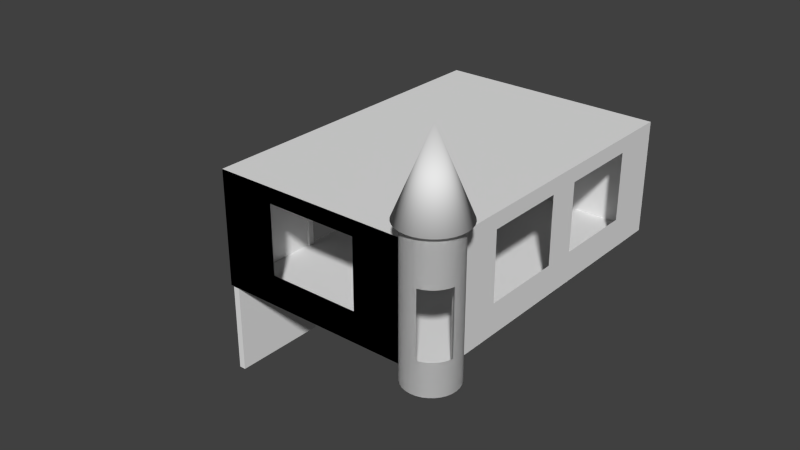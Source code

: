 # Source: bedroom_s_e2.blend  (saved by Blender 2.66.0; exported with 4.5.12 LTS)
import bpy
from mathutils import Matrix  # noqa: F401  (used for matrix-valued properties, if any)

bpy.ops.wm.read_factory_settings(use_empty=True)
scene = bpy.context.scene
scene.name = 'Scene'

# ---- collections
col_collection_1 = bpy.data.collections.new('Collection 1'); scene.collection.children.link(col_collection_1)
col_collection_2 = bpy.data.collections.new('Collection 2'); scene.collection.children.link(col_collection_2)
col_collection_3 = bpy.data.collections.new('Collection 3'); scene.collection.children.link(col_collection_3)
col_collection_7 = bpy.data.collections.new('Collection 7'); scene.collection.children.link(col_collection_7)
col_collection_12 = bpy.data.collections.new('Collection 12'); scene.collection.children.link(col_collection_12)

# ---- materials (node trees are filled in below, after node groups)
mat_floor = bpy.data.materials.new('floor')
mat_floor.alpha_threshold = 0.0
mat_floor.use_transparent_shadow = False
mat_floor.roughness = 0.5
mat_floor.line_color = (0.0, 0.0, 0.0, 1.0)
mat_ceiling = bpy.data.materials.new('ceiling')
mat_ceiling.alpha_threshold = 0.0
mat_ceiling.use_transparent_shadow = False
mat_ceiling.roughness = 0.5
mat_ceiling.line_color = (0.0, 0.0, 0.0, 1.0)

# ---- material node trees

# ---- world
world_world = bpy.data.worlds.new('World'); scene.world = world_world
world_world.color = (0.05088, 0.05088, 0.05088)
world_world.use_sun_shadow = False
world_world.sun_shadow_jitter_overblur = 0.0
world_world.cycles.sampling_method = 'MANUAL'
world_world.cycles.sample_map_resolution = 256

# ---- meshes
me_plane_019 = bpy.data.meshes.new('Plane.019')
me_plane_019.from_pydata([(1.0, -0.8446, 0.0), (1.0, 1.0, 0.0), (1.0, -0.8446, 15.0), (1.0, 1.0, 15.0), (1.0, -0.8446, 4.0), (1.0, -0.8446, 13.0), (1.0, 1.0, 13.0), (1.0, 1.0, 4.0), (1.0, -0.5, 0.0), (1.0, 1.49e-08, 0.0), (1.0, 0.2, 0.0), (1.0, 0.7, 0.0), (1.0, -0.5, 15.0), (1.0, 1.49e-08, 15.0), (1.0, 0.2, 15.0), (1.0, 0.7, 15.0), (1.0, 0.7, 4.0), (1.0, 0.2, 4.0), (1.0, 1.49e-08, 4.0), (1.0, -0.5, 4.0), (1.0, 0.7, 13.0), (1.0, 0.2, 13.0), (1.0, 1.49e-08, 13.0), (1.0, -0.5, 13.0)], [], [(20, 15, 3, 6), (11, 16, 7, 1), (16, 20, 6, 7), (5, 2, 12, 23), (23, 12, 13, 22), (22, 13, 14, 21), (21, 14, 15, 20), (0, 4, 19, 8), (8, 19, 18, 9), (9, 18, 17, 10), (10, 17, 16, 11), (4, 5, 23, 19), (18, 22, 21, 17)])
me_plane_019.use_remesh_preserve_volume = False
me_plane_019.use_remesh_preserve_attributes = False
me_plane_019.use_mirror_vertex_groups = False
me_plane_019.update()
me_cube_039 = bpy.data.meshes.new('Cube.039')
me_cube_039.from_pydata([(-1.0, 1.0, 0.0), (1.0, 1.0, 0.0), (-1.0, 1.0, 2.0), (1.0, 1.0, 2.0)], [], [(2, 0, 1, 3)])
me_cube_039.use_remesh_preserve_volume = False
me_cube_039.use_remesh_preserve_attributes = False
me_cube_039.use_mirror_vertex_groups = False
me_cube_039.update()
me_cube_038 = bpy.data.meshes.new('Cube.038')
me_cube_038.from_pydata([(-1.0, -1.0, 0.0), (-1.0, 1.0, 0.0), (1.0, 1.0, 0.0), (0.7834, -1.0, 0.0), (1.0, -0.8488, 0.0)], [], [(0, 3, 4, 2, 1)])
_uv = me_cube_038.uv_layers.new(name='UVMap')
_uv.uv.foreach_set('vector', [0.9986, 0.9528, 0.9999, 0.1046, 0.8808, 9.76e-05, 9.76e-05, 9.771e-05, 9.771e-05, 0.9528])
me_cube_038.materials.append(mat_floor)
me_cube_038.use_remesh_preserve_volume = False
me_cube_038.use_remesh_preserve_attributes = False
me_cube_038.use_mirror_vertex_groups = False
me_cube_038.update()
me_cube_033 = bpy.data.meshes.new('Cube.033')
me_cube_033.from_pydata([(-1.0, -1.0, 0.0), (-1.0, 1.0, 0.0), (-1.0, -1.0, 2.0), (-1.0, 1.0, 2.0), (-1.0, 1.0, 1.539), (-1.0, -1.0, 1.539), (-1.0, -0.3909, 0.0), (-1.0, -0.07776, 0.0), (-1.0, -0.07776, 2.0), (-1.0, -0.3909, 2.0), (-1.0, -0.3909, 1.539), (-1.0, -0.07776, 1.539)], [], [(11, 7, 1, 4), (8, 11, 4, 3), (5, 0, 6, 10), (2, 5, 10, 9), (9, 10, 11, 8)])
me_cube_033.use_remesh_preserve_volume = False
me_cube_033.use_remesh_preserve_attributes = False
me_cube_033.use_mirror_vertex_groups = False
me_cube_033.update()
me_plane_000 = bpy.data.meshes.new('Plane.000')
me_plane_000.from_pydata([(0.7943, -1.0, -1.494e-07), (-1.0, -1.0, 0.0), (0.7943, -1.0, 15.0), (-1.0, -1.0, 15.0), (-1.0, -1.0, 4.0), (-1.0, -1.0, 13.0), (0.7943, -1.0, 4.0), (0.7943, -1.0, 13.0), (0.3, -1.0, 0.0), (-0.5, -1.0, 0.0), (0.3, -1.0, 15.0), (-0.5, -1.0, 15.0), (0.3, -1.0, 4.0), (-0.5, -1.0, 4.0), (0.3, -1.0, 13.0), (-0.5, -1.0, 13.0)], [], [(14, 7, 2, 10), (8, 0, 6, 12), (12, 6, 7, 14), (5, 15, 11, 3), (15, 14, 10, 11), (1, 9, 13, 4), (9, 8, 12, 13), (4, 13, 15, 5)])
me_plane_000.use_remesh_preserve_volume = False
me_plane_000.use_remesh_preserve_attributes = False
me_plane_000.use_mirror_vertex_groups = False
me_plane_000.update()
me_plane_018 = bpy.data.meshes.new('Plane.018')
me_plane_018.from_pydata([(0.7943, -1.0, -1.494e-07), (-1.0, -1.0, 0.0), (0.7943, -1.0, 15.0), (-1.0, -1.0, 15.0), (-1.0, -1.0, 4.0), (-1.0, -1.0, 13.0), (0.7943, -1.0, 4.0), (0.7943, -1.0, 13.0), (0.3, -1.0, 0.0), (-0.5, -1.0, 0.0), (0.3, -1.0, 15.0), (-0.5, -1.0, 15.0), (0.3, -1.0, 4.0), (-0.5, -1.0, 4.0), (0.3, -1.0, 13.0), (-0.5, -1.0, 13.0)], [], [(14, 10, 2, 7), (8, 12, 6, 0), (12, 14, 7, 6), (5, 3, 11, 15), (15, 11, 10, 14), (1, 4, 13, 9), (9, 13, 12, 8), (4, 5, 15, 13)])
me_plane_018.use_remesh_preserve_volume = False
me_plane_018.use_remesh_preserve_attributes = False
me_plane_018.use_mirror_vertex_groups = False
me_plane_018.update()
me_circle_001 = bpy.data.meshes.new('Circle.001')
me_circle_001.from_pydata([(0.0, 1.0, 0.0), (-0.1951, 0.9808, 0.0), (-0.3827, 0.9239, 0.0), (-0.5556, 0.8315, 0.0), (-0.7071, 0.7071, 0.0), (-0.8315, 0.5556, 0.0), (-0.9239, 0.3827, 0.0), (-0.9808, 0.1951, 0.0), (-1.0, 7.55e-08, 0.0), (-0.9808, -0.1951, 0.0), (-0.9239, -0.3827, 0.0), (-0.8315, -0.5556, 0.0), (-0.7071, -0.7071, 0.0), (-0.5556, -0.8315, 0.0), (-0.3827, -0.9239, 0.0), (-0.1951, -0.9808, 0.0), (3.258e-07, -1.0, 0.0), (0.1951, -0.9808, 0.0), (0.3827, -0.9239, 0.0), (0.5556, -0.8315, 0.0), (0.7071, -0.7071, 0.0), (0.8315, -0.5556, 0.0), (0.9239, -0.3827, 0.0), (0.9808, -0.1951, 0.0), (1.0, 9.656e-07, 0.0), (-0.9239, 0.3827, 15.0), (-0.8315, 0.5556, 15.0), (-0.7071, 0.7071, 15.0), (-0.5556, 0.8315, 15.0), (-0.3827, 0.9239, 15.0), (-0.1951, 0.9808, 15.0), (0.0, 1.0, 15.0), (-0.9808, 0.1951, 15.0), (-1.0, 7.55e-08, 15.0), (-0.9808, -0.1951, 15.0), (-0.9239, -0.3827, 15.0), (-0.8315, -0.5556, 15.0), (-0.7071, -0.7071, 15.0), (-0.5556, -0.8315, 15.0), (-0.3827, -0.9239, 15.0), (-0.1951, -0.9808, 15.0), (3.258e-07, -1.0, 15.0), (0.1951, -0.9808, 15.0), (0.3827, -0.9239, 15.0), (0.5556, -0.8315, 15.0), (0.7071, -0.7071, 15.0), (0.8315, -0.5556, 15.0), (0.9239, -0.3827, 15.0), (0.9808, -0.1951, 15.0), (1.0, 9.656e-07, 15.0), (-0.8315, 0.5556, 4.228), (-0.8315, 0.5556, 12.46), (-0.7071, 0.7071, 12.46), (-0.7071, 0.7071, 4.228), (0.8315, -0.5556, 4.228), (0.8315, -0.5556, 12.46), (0.7071, -0.7071, 12.46), (0.7071, -0.7071, 4.228), (3.258e-07, -1.0, 4.228), (3.258e-07, -1.0, 12.46), (-0.1951, -0.9808, 12.46), (-0.1951, -0.9808, 4.228), (-0.8315, -0.5556, 4.228), (-0.8315, -0.5556, 12.46), (-0.9239, -0.3827, 12.46), (-0.9239, -0.3827, 4.228), (-0.9239, 0.3827, 4.228), (-0.9239, 0.3827, 12.46), (-0.1951, 0.9808, 4.228), (-0.1951, 0.9808, 12.46), (0.0, 1.0, 12.46), (0.0, 1.0, 4.228), (0.9239, -0.3827, 4.228), (0.9239, -0.3827, 12.46), (0.1951, -0.9808, 4.228), (0.1951, -0.9808, 12.46), (-0.7071, -0.7071, 4.228), (-0.7071, -0.7071, 12.46), (-0.9808, 0.1951, 4.228), (-0.9808, 0.1951, 12.46), (-0.3827, 0.9239, 4.228), (-0.3827, 0.9239, 12.46), (0.9808, -0.1951, 4.228), (0.9808, -0.1951, 12.46), (0.3827, -0.9239, 4.228), (0.3827, -0.9239, 12.46), (-0.5556, -0.8315, 4.228), (-0.5556, -0.8315, 12.46), (-1.0, 7.55e-08, 4.228), (-1.0, 7.55e-08, 12.46), (-0.5556, 0.8315, 4.228), (-0.5556, 0.8315, 12.46), (1.0, 9.656e-07, 4.228), (1.0, 9.656e-07, 12.46), (0.5556, -0.8315, 4.228), (0.5556, -0.8315, 12.46), (-0.3827, -0.9239, 4.228), (-0.3827, -0.9239, 12.46), (-0.9808, -0.1951, 4.228), (-0.9808, -0.1951, 12.46)], [], [(52, 27, 26, 51), (56, 45, 46, 55), (60, 40, 41, 59), (64, 35, 36, 63), (51, 26, 25, 67), (70, 31, 30, 69), (55, 46, 47, 73), (59, 41, 42, 75), (63, 36, 37, 77), (67, 25, 32, 79), (69, 30, 29, 81), (73, 47, 48, 83), (75, 42, 43, 85), (77, 37, 38, 87), (79, 32, 33, 89), (81, 29, 28, 91), (83, 48, 49, 93), (85, 43, 44, 95), (87, 38, 39, 97), (89, 33, 34, 99), (91, 28, 27, 52), (95, 44, 45, 56), (97, 39, 40, 60), (99, 34, 35, 64), (4, 53, 50, 5), (53, 52, 51, 50), (20, 57, 54, 21), (57, 56, 55, 54), (15, 61, 58, 16), (61, 60, 59, 58), (10, 65, 62, 11), (5, 50, 66, 6), (50, 51, 67, 66), (0, 71, 68, 1), (71, 70, 69, 68), (21, 54, 72, 22), (54, 55, 73, 72), (16, 58, 74, 17), (58, 59, 75, 74), (11, 62, 76, 12), (6, 66, 78, 7), (66, 67, 79, 78), (1, 68, 80, 2), (68, 69, 81, 80), (22, 72, 82, 23), (72, 73, 83, 82), (17, 74, 84, 18), (74, 75, 85, 84), (12, 76, 86, 13), (7, 78, 88, 8), (78, 79, 89, 88), (2, 80, 90, 3), (80, 81, 91, 90), (23, 82, 92, 24), (82, 83, 93, 92), (18, 84, 94, 19), (84, 85, 95, 94), (13, 86, 96, 14), (8, 88, 98, 9), (88, 89, 99, 98), (3, 90, 53, 4), (90, 91, 52, 53), (19, 94, 57, 20), (94, 95, 56, 57), (14, 96, 61, 15), (9, 98, 65, 10)])
me_circle_001.polygons.foreach_set('use_smooth', [True] * 66)
me_circle_001.use_remesh_preserve_volume = False
me_circle_001.use_remesh_preserve_attributes = False
me_circle_001.use_mirror_vertex_groups = False
me_circle_001.update()
me_circle_000 = bpy.data.meshes.new('Circle.000')
me_circle_000.from_pydata([(0.0, 1.0, 0.0), (-0.1951, 0.9808, 0.0), (-0.3827, 0.9239, 0.0), (-0.5556, 0.8315, 0.0), (-0.7071, 0.7071, 0.0), (-0.8315, 0.5556, 0.0), (-0.9239, 0.3827, 0.0), (-0.9808, 0.1951, 0.0), (-1.0, 7.55e-08, 0.0), (-0.9808, -0.1951, 0.0), (-0.9239, -0.3827, 0.0), (-0.8315, -0.5556, 0.0), (-0.7071, -0.7071, 0.0), (-0.5556, -0.8315, 0.0), (-0.3827, -0.9239, 0.0), (-0.1951, -0.9808, 0.0), (3.258e-07, -1.0, 0.0), (0.1951, -0.9808, 0.0), (0.3827, -0.9239, 0.0), (0.5556, -0.8315, 0.0), (0.7071, -0.7071, 0.0), (0.8315, -0.5556, 0.0), (0.9239, -0.3827, 0.0), (0.9808, -0.1951, 0.0), (1.0, 9.656e-07, 0.0), (-0.9239, 0.3827, 15.0), (-0.8315, 0.5556, 15.0), (-0.7071, 0.7071, 15.0), (-0.5556, 0.8315, 15.0), (-0.3827, 0.9239, 15.0), (-0.1951, 0.9808, 15.0), (0.0, 1.0, 15.0), (-0.9808, 0.1951, 15.0), (-1.0, 7.55e-08, 15.0), (-0.9808, -0.1951, 15.0), (-0.9239, -0.3827, 15.0), (-0.8315, -0.5556, 15.0), (-0.7071, -0.7071, 15.0), (-0.5556, -0.8315, 15.0), (-0.3827, -0.9239, 15.0), (-0.1951, -0.9808, 15.0), (3.258e-07, -1.0, 15.0), (0.1951, -0.9808, 15.0), (0.3827, -0.9239, 15.0), (0.5556, -0.8315, 15.0), (0.7071, -0.7071, 15.0), (0.8315, -0.5556, 15.0), (0.9239, -0.3827, 15.0), (0.9808, -0.1951, 15.0), (1.0, 9.656e-07, 15.0)], [], [(4, 27, 26, 5), (20, 45, 46, 21), (15, 40, 41, 16), (10, 35, 36, 11), (5, 26, 25, 6), (0, 31, 30, 1), (21, 46, 47, 22), (16, 41, 42, 17), (11, 36, 37, 12), (6, 25, 32, 7), (1, 30, 29, 2), (22, 47, 48, 23), (17, 42, 43, 18), (12, 37, 38, 13), (7, 32, 33, 8), (2, 29, 28, 3), (23, 48, 49, 24), (18, 43, 44, 19), (13, 38, 39, 14), (8, 33, 34, 9), (3, 28, 27, 4), (19, 44, 45, 20), (14, 39, 40, 15), (9, 34, 35, 10), (49, 24, 0, 31)])
me_circle_000.polygons.foreach_set('use_smooth', [True] * 25)
me_circle_000.use_remesh_preserve_volume = False
me_circle_000.use_remesh_preserve_attributes = False
me_circle_000.use_mirror_vertex_groups = False
me_circle_000.update()
me_cube_000 = bpy.data.meshes.new('Cube.000')
me_cube_000.from_pydata([(-1.0, -1.0, -1.0), (-1.0, 1.0, -1.0), (1.0, 1.0, -1.0), (1.0, -1.0, -1.0), (-1.0, -1.0, 1.0), (-1.0, 1.0, 1.0), (1.0, 1.0, 1.0), (1.0, -1.0, 1.0)], [], [(4, 5, 1, 0), (5, 6, 2, 1), (6, 7, 3, 2), (7, 4, 0, 3), (0, 1, 2, 3), (7, 6, 5, 4)])
me_cube_000.use_remesh_preserve_volume = False
me_cube_000.use_remesh_preserve_attributes = False
me_cube_000.use_mirror_vertex_groups = False
me_cube_000.update()
me_cube_001 = bpy.data.meshes.new('Cube.001')
me_cube_001.from_pydata([(1.0, 0.8, 1.0), (-1.0, 1.0, -1.0), (1.0, 1.0, -1.0), (-1.0, 0.8, -1.0), (1.0, 0.8, -1.0), (-1.0, 1.0, 1.0), (1.0, 1.0, 1.0), (-1.0, 0.8, 1.0), (-1.0, 0.0, 1.0), (1.0, 0.0, 1.0), (1.0, 0.0, 0.9), (-1.0, 0.0, 0.9), (-1.0, 0.8, 0.9), (1.0, 1.0, 0.9), (1.0, 0.8, 0.9), (-1.0, 1.0, 0.9)], [], [(12, 15, 1, 3), (15, 13, 2, 1), (8, 7, 12, 11), (13, 14, 4, 2), (3, 1, 2, 4), (0, 6, 5, 7), (9, 0, 7, 8), (12, 3, 4, 14), (0, 9, 10, 14), (6, 0, 14, 13), (5, 6, 13, 15), (7, 5, 15, 12), (14, 10, 11, 12)])
me_cube_001.use_remesh_preserve_volume = False
me_cube_001.use_remesh_preserve_attributes = False
me_cube_001.use_mirror_vertex_groups = False
me_cube_001.update()
me_circle_013 = bpy.data.meshes.new('Circle.013')
me_circle_013.from_pydata([(0.0, 1.0, 0.0), (-0.1951, 0.9808, 0.0), (-0.3827, 0.9239, 0.0), (-0.5556, 0.8315, 0.0), (-0.7071, 0.7071, 0.0), (-0.8315, 0.5556, 0.0), (-0.9239, 0.3827, 0.0), (-0.9808, 0.1951, 0.0), (-1.0, 7.55e-08, 0.0), (-0.9808, -0.1951, 0.0), (-0.9239, -0.3827, 0.0), (-0.8315, -0.5556, 0.0), (-0.7071, -0.7071, 0.0), (-0.5556, -0.8315, 0.0), (-0.3827, -0.9239, 0.0), (-0.1951, -0.9808, 0.0), (3.258e-07, -1.0, 0.0), (0.1951, -0.9808, 0.0), (0.3827, -0.9239, 0.0), (0.5556, -0.8315, 0.0), (0.7071, -0.7071, 0.0), (0.8315, -0.5556, 0.0), (0.9239, -0.3827, 0.0), (0.9808, -0.1951, 0.0), (1.0, 9.656e-07, 0.0)], [], [(2, 3, 4, 5, 6, 7, 8, 9, 10, 11, 12, 13, 14, 15, 16, 17, 18, 19, 20, 21, 22, 23, 24, 0, 1)])
me_circle_013.polygons.foreach_set('use_smooth', [True] * 1)
_uv = me_circle_013.uv_layers.new(name='UVMap')
_uv.uv.foreach_set('vector', [0.8806, 0.04689, 0.886, 0.03672, 0.8933, 0.0278, 0.9022, 0.02048, 0.9124, 0.01504, 0.9235, 0.01169, 0.9349, 0.01056, 0.9464, 0.01169, 0.9575, 0.01504, 0.9676, 0.02048, 0.9766, 0.0278, 0.9839, 0.03672, 0.9893, 0.04689, 0.9927, 0.05793, 0.9938, 0.06942, 0.9927, 0.0809, 0.9893, 0.09194, 0.9839, 0.1021, 0.9766, 0.111, 0.9676, 0.1184, 0.9575, 0.1238, 0.9464, 0.1271, 0.9349, 0.1283, 0.8761, 0.06942, 0.8772, 0.05793])
me_circle_013.materials.append(mat_floor)
me_circle_013.use_remesh_preserve_volume = False
me_circle_013.use_remesh_preserve_attributes = False
me_circle_013.use_mirror_vertex_groups = False
me_circle_013.update()
me_circle_009 = bpy.data.meshes.new('Circle.009')
me_circle_009.from_pydata([(0.0, 1.0, 0.0), (-0.1951, 0.9808, 0.0), (-0.3827, 0.9239, 0.0), (-0.5556, 0.8315, 0.0), (-0.7071, 0.7071, 0.0), (-0.8315, 0.5556, 0.0), (-0.9239, 0.3827, 0.0), (-0.9808, 0.1951, 0.0), (-1.0, 7.55e-08, 0.0), (-0.9808, -0.1951, 0.0), (-0.9239, -0.3827, 0.0), (-0.8315, -0.5556, 0.0), (-0.7071, -0.7071, 0.0), (-0.5556, -0.8315, 0.0), (-0.3827, -0.9239, 0.0), (-0.1951, -0.9808, 0.0), (3.258e-07, -1.0, 0.0), (0.1951, -0.9808, 0.0), (0.3827, -0.9239, 0.0), (0.5556, -0.8315, 0.0), (0.7071, -0.7071, 0.0), (0.8315, -0.5556, 0.0), (0.9239, -0.3827, 0.0), (0.9808, -0.1951, 0.0), (1.0, 9.656e-07, 0.0), (-0.9239, 0.3827, 15.0), (-0.8315, 0.5556, 15.0), (-0.7071, 0.7071, 15.0), (-0.5556, 0.8315, 15.0), (-0.3827, 0.9239, 15.0), (-0.1951, 0.9808, 15.0), (0.0, 1.0, 15.0), (-0.9808, 0.1951, 15.0), (-1.0, 7.55e-08, 15.0), (-0.9808, -0.1951, 15.0), (-0.9239, -0.3827, 15.0), (-0.8315, -0.5556, 15.0), (-0.7071, -0.7071, 15.0), (-0.5556, -0.8315, 15.0), (-0.3827, -0.9239, 15.0), (-0.1951, -0.9808, 15.0), (3.258e-07, -1.0, 15.0), (0.1951, -0.9808, 15.0), (0.3827, -0.9239, 15.0), (0.5556, -0.8315, 15.0), (0.7071, -0.7071, 15.0), (0.8315, -0.5556, 15.0), (0.9239, -0.3827, 15.0), (0.9808, -0.1951, 15.0), (1.0, 9.656e-07, 15.0)], [], [(4, 5, 26, 27), (20, 21, 46, 45), (15, 16, 41, 40), (10, 11, 36, 35), (5, 6, 25, 26), (0, 1, 30, 31), (21, 22, 47, 46), (16, 17, 42, 41), (11, 12, 37, 36), (6, 7, 32, 25), (1, 2, 29, 30), (22, 23, 48, 47), (17, 18, 43, 42), (12, 13, 38, 37), (7, 8, 33, 32), (2, 3, 28, 29), (23, 24, 49, 48), (18, 19, 44, 43), (13, 14, 39, 38), (8, 9, 34, 33), (3, 4, 27, 28), (19, 20, 45, 44), (14, 15, 40, 39), (9, 10, 35, 34), (49, 24, 0, 31)])
me_circle_009.polygons.foreach_set('use_smooth', [True] * 25)
me_circle_009.use_remesh_preserve_volume = False
me_circle_009.use_remesh_preserve_attributes = False
me_circle_009.use_mirror_vertex_groups = False
me_circle_009.update()
me_cone_001 = bpy.data.meshes.new('Cone.001')
me_cone_001.from_pydata([(0.0, 1.0, -1.0), (0.1951, 0.9808, -1.0), (0.3827, 0.9239, -1.0), (0.5556, 0.8315, -1.0), (0.7071, 0.7071, -1.0), (0.8315, 0.5556, -1.0), (0.9239, 0.3827, -1.0), (0.9808, 0.1951, -1.0), (1.0, 7.55e-08, -1.0), (0.0, 0.0, 1.0), (0.9808, -0.1951, -1.0), (0.9239, -0.3827, -1.0), (0.8315, -0.5556, -1.0), (0.7071, -0.7071, -1.0), (0.5556, -0.8315, -1.0), (0.3827, -0.9239, -1.0), (0.1951, -0.9808, -1.0), (-3.258e-07, -1.0, -1.0), (-0.1951, -0.9808, -1.0), (-0.3827, -0.9239, -1.0), (-0.5556, -0.8315, -1.0), (-0.7071, -0.7071, -1.0), (-0.8315, -0.5556, -1.0), (-0.9239, -0.3827, -1.0), (-0.9808, -0.1951, -1.0), (-1.0, 9.656e-07, -1.0), (-0.9808, 0.1951, -1.0), (-0.9239, 0.3827, -1.0), (-0.8315, 0.5556, -1.0), (-0.7071, 0.7071, -1.0), (-0.5556, 0.8315, -1.0), (-0.3827, 0.9239, -1.0), (-0.1951, 0.9808, -1.0)], [], [(31, 32, 9), (0, 1, 9), (32, 0, 9), (1, 2, 9), (30, 31, 9), (29, 30, 9), (28, 29, 9), (27, 28, 9), (26, 27, 9), (25, 26, 9), (24, 25, 9), (23, 24, 9), (22, 23, 9), (21, 22, 9), (20, 21, 9), (19, 20, 9), (18, 19, 9), (17, 18, 9), (16, 17, 9), (15, 16, 9), (14, 15, 9), (13, 14, 9), (12, 13, 9), (11, 12, 9), (10, 11, 9), (8, 10, 9), (7, 8, 9), (6, 7, 9), (5, 6, 9), (4, 5, 9), (3, 4, 9), (2, 3, 9), (0, 32, 31, 30, 29, 28, 27, 26, 25, 24, 23, 22, 21, 20, 19, 18, 17, 16, 15, 14, 13, 12, 11, 10, 8, 7, 6, 5, 4, 3, 2, 1)])
me_cone_001.polygons.foreach_set('use_smooth', [True] * 33)
me_cone_001.use_remesh_preserve_volume = False
me_cone_001.use_remesh_preserve_attributes = False
me_cone_001.use_mirror_vertex_groups = False
me_cone_001.update()
me_circle_003 = bpy.data.meshes.new('Circle.003')
me_circle_003.from_pydata([(0.0, 1.0, 0.0), (-0.1951, 0.9808, 0.0), (-0.3827, 0.9239, 0.0), (-0.5556, 0.8315, 0.0), (-0.7071, 0.7071, 0.0), (-0.8315, 0.5556, 0.0), (-0.9239, 0.3827, 0.0), (-0.9808, 0.1951, 0.0), (-1.0, 7.55e-08, 0.0), (-0.9808, -0.1951, 0.0), (-0.9239, -0.3827, 0.0), (-0.8315, -0.5556, 0.0), (-0.7071, -0.7071, 0.0), (-0.5556, -0.8315, 0.0), (-0.3827, -0.9239, 0.0), (-0.1951, -0.9808, 0.0), (3.258e-07, -1.0, 0.0), (0.1951, -0.9808, 0.0), (0.3827, -0.9239, 0.0), (0.5556, -0.8315, 0.0), (0.7071, -0.7071, 0.0), (0.8315, -0.5556, 0.0), (0.9239, -0.3827, 0.0), (0.9808, -0.1951, 0.0), (1.0, 9.656e-07, 0.0), (-0.9239, 0.3827, 15.0), (-0.8315, 0.5556, 15.0), (-0.7071, 0.7071, 15.0), (-0.5556, 0.8315, 15.0), (-0.3827, 0.9239, 15.0), (-0.1951, 0.9808, 15.0), (0.0, 1.0, 15.0), (-0.9808, 0.1951, 15.0), (-1.0, 7.55e-08, 15.0), (-0.9808, -0.1951, 15.0), (-0.9239, -0.3827, 15.0), (-0.8315, -0.5556, 15.0), (-0.7071, -0.7071, 15.0), (-0.5556, -0.8315, 15.0), (-0.3827, -0.9239, 15.0), (-0.1951, -0.9808, 15.0), (3.258e-07, -1.0, 15.0), (0.1951, -0.9808, 15.0), (0.3827, -0.9239, 15.0), (0.5556, -0.8315, 15.0), (0.7071, -0.7071, 15.0), (0.8315, -0.5556, 15.0), (0.9239, -0.3827, 15.0), (0.9808, -0.1951, 15.0), (1.0, 9.656e-07, 15.0), (-0.8315, 0.5556, 4.228), (-0.8315, 0.5556, 12.46), (-0.7071, 0.7071, 12.46), (-0.7071, 0.7071, 4.228), (0.8315, -0.5556, 4.228), (0.8315, -0.5556, 12.46), (0.7071, -0.7071, 12.46), (0.7071, -0.7071, 4.228), (3.258e-07, -1.0, 4.228), (3.258e-07, -1.0, 12.46), (-0.1951, -0.9808, 12.46), (-0.1951, -0.9808, 4.228), (-0.8315, -0.5556, 4.228), (-0.8315, -0.5556, 12.46), (-0.9239, -0.3827, 12.46), (-0.9239, -0.3827, 4.228), (-0.9239, 0.3827, 4.228), (-0.9239, 0.3827, 12.46), (-0.1951, 0.9808, 4.228), (-0.1951, 0.9808, 12.46), (0.0, 1.0, 12.46), (0.0, 1.0, 4.228), (0.9239, -0.3827, 4.228), (0.9239, -0.3827, 12.46), (0.1951, -0.9808, 4.228), (0.1951, -0.9808, 12.46), (-0.7071, -0.7071, 4.228), (-0.7071, -0.7071, 12.46), (-0.9808, 0.1951, 4.228), (-0.9808, 0.1951, 12.46), (-0.3827, 0.9239, 4.228), (-0.3827, 0.9239, 12.46), (0.9808, -0.1951, 4.228), (0.9808, -0.1951, 12.46), (0.3827, -0.9239, 4.228), (0.3827, -0.9239, 12.46), (-0.5556, -0.8315, 4.228), (-0.5556, -0.8315, 12.46), (-1.0, 7.55e-08, 4.228), (-1.0, 7.55e-08, 12.46), (-0.5556, 0.8315, 4.228), (-0.5556, 0.8315, 12.46), (1.0, 9.656e-07, 4.228), (1.0, 9.656e-07, 12.46), (0.5556, -0.8315, 4.228), (0.5556, -0.8315, 12.46), (-0.3827, -0.9239, 4.228), (-0.3827, -0.9239, 12.46), (-0.9808, -0.1951, 4.228), (-0.9808, -0.1951, 12.46)], [], [(52, 51, 26, 27), (56, 55, 46, 45), (60, 59, 41, 40), (64, 63, 36, 35), (51, 67, 25, 26), (70, 69, 30, 31), (55, 73, 47, 46), (59, 75, 42, 41), (63, 77, 37, 36), (67, 79, 32, 25), (69, 81, 29, 30), (73, 83, 48, 47), (75, 85, 43, 42), (77, 87, 38, 37), (79, 89, 33, 32), (81, 91, 28, 29), (83, 93, 49, 48), (85, 95, 44, 43), (87, 97, 39, 38), (89, 99, 34, 33), (91, 52, 27, 28), (95, 56, 45, 44), (97, 60, 40, 39), (99, 64, 35, 34), (4, 5, 50, 53), (53, 50, 51, 52), (20, 21, 54, 57), (57, 54, 55, 56), (15, 16, 58, 61), (61, 58, 59, 60), (10, 11, 62, 65), (5, 6, 66, 50), (50, 66, 67, 51), (0, 1, 68, 71), (71, 68, 69, 70), (21, 22, 72, 54), (54, 72, 73, 55), (16, 17, 74, 58), (58, 74, 75, 59), (11, 12, 76, 62), (6, 7, 78, 66), (66, 78, 79, 67), (1, 2, 80, 68), (68, 80, 81, 69), (22, 23, 82, 72), (72, 82, 83, 73), (17, 18, 84, 74), (74, 84, 85, 75), (12, 13, 86, 76), (7, 8, 88, 78), (78, 88, 89, 79), (2, 3, 90, 80), (80, 90, 91, 81), (23, 24, 92, 82), (82, 92, 93, 83), (18, 19, 94, 84), (84, 94, 95, 85), (13, 14, 96, 86), (8, 9, 98, 88), (88, 98, 99, 89), (3, 4, 53, 90), (90, 53, 52, 91), (19, 20, 57, 94), (94, 57, 56, 95), (14, 15, 61, 96), (9, 10, 65, 98)])
me_circle_003.polygons.foreach_set('use_smooth', [True] * 66)
me_circle_003.use_remesh_preserve_volume = False
me_circle_003.use_remesh_preserve_attributes = False
me_circle_003.use_mirror_vertex_groups = False
me_circle_003.update()
me_cube_021 = bpy.data.meshes.new('Cube.021')
me_cube_021.from_pydata([(-1.0, -1.0, 2.0), (-1.0, 1.0, 2.0), (1.0, 1.0, 2.0), (1.0, -0.8486, 2.0), (0.7876, -1.0, 2.0)], [], [(3, 4, 0, 1, 2)])
_uv = me_cube_021.uv_layers.new(name='UVMap')
_uv.uv.foreach_set('vector', [0.9528, 0.8807, 0.8503, 0.9999, 9.76e-05, 1.002, 9.782e-05, 9.771e-05, 0.9528, 9.76e-05])
me_cube_021.materials.append(mat_ceiling)
me_cube_021.use_remesh_preserve_volume = False
me_cube_021.use_remesh_preserve_attributes = False
me_cube_021.use_mirror_vertex_groups = False
me_cube_021.update()

# ---- objects
ob_east_wing_002 = bpy.data.objects.new('east_wing.002', me_plane_019)
ob_bedroom_s_e_001 = bpy.data.objects.new('bedroom_s_e.001', me_cube_039)
ob_floor = bpy.data.objects.new('floor', me_cube_038)
ob_bedroom_s_e = bpy.data.objects.new('bedroom_s_e', me_cube_033)
ob_east_wing_000 = bpy.data.objects.new('east_wing.000', me_plane_000)
ob_east_wing_001 = bpy.data.objects.new('east_wing.001', me_plane_018)
ob_turret_est_002 = bpy.data.objects.new('turret_est.002', me_circle_001)
ob_turret_east_000 = bpy.data.objects.new('turret_east.000', me_circle_000)
ob_cube_000 = bpy.data.objects.new('Cube.000', me_cube_000)
ob_cube_001 = bpy.data.objects.new('Cube.001', me_cube_001)
ob_turret_est_001 = bpy.data.objects.new('turret_est.001', me_circle_013)
ob_turret_east_002 = bpy.data.objects.new('turret_east.002', me_circle_009)
ob_cone_001 = bpy.data.objects.new('Cone.001', me_cone_001)
ob_turret_est = bpy.data.objects.new('turret_est', me_circle_003)
ob_ceiling = bpy.data.objects.new('ceiling', me_cube_021)

# ---- transforms, parenting, visibility, modifiers, constraints
ob_east_wing_002.parent = ob_bedroom_s_e
ob_east_wing_002.matrix_parent_inverse = Matrix(((0.1111, 0.0, 0.0, -1.889), (7.164e-11, 0.07692, 1.863e-09, -0.2308), (-1.076e-08, 0.0, 0.2222, -2.889), (0.0, 0.0, 0.0, 1.0)))
ob_east_wing_002.location = (17.0, 3.0, 13.0)
ob_east_wing_002.scale = (9.0, 13.0, 0.6)
ob_east_wing_002.lineart.crease_threshold = 0.0
ob_bedroom_s_e_001.location = (17.0, 3.0, 13.0)
ob_bedroom_s_e_001.scale = (9.0, 13.0, 4.5)
ob_bedroom_s_e_001.lineart.crease_threshold = 0.0
ob_floor.location = (17.0, 3.0, 13.0)
ob_floor.scale = (9.0, 13.0, 4.5)
ob_floor.lineart.crease_threshold = 0.0
ob_bedroom_s_e.location = (17.0, 3.0, 13.0)
ob_bedroom_s_e.scale = (9.0, 13.0, 4.5)
ob_bedroom_s_e.lineart.crease_threshold = 0.0
ob_east_wing_000.parent = ob_bedroom_s_e
ob_east_wing_000.matrix_parent_inverse = Matrix(((0.1111, 0.0, 0.0, -1.889), (7.164e-11, 0.07692, 1.863e-09, -0.2308), (-1.076e-08, 0.0, 0.2222, -2.889), (0.0, 0.0, 0.0, 1.0)))
ob_east_wing_000.location = (17.0, 3.0, 13.0)
ob_east_wing_000.scale = (9.0, 13.0, 0.6)
ob_east_wing_000.lineart.crease_threshold = 0.0
ob_east_wing_001.parent = ob_bedroom_s_e
ob_east_wing_001.matrix_parent_inverse = Matrix(((0.1111, 0.0, 0.0, -1.889), (7.164e-11, 0.07692, 1.863e-09, -0.2308), (-1.076e-08, 0.0, 0.2222, -2.889), (0.0, 0.0, 0.0, 1.0)))
ob_east_wing_001.location = (17.0, 3.0, 13.0)
ob_east_wing_001.scale = (9.0, 13.0, 0.6)
ob_east_wing_001.lineart.crease_threshold = 0.0
ob_turret_est_002.location = (26.0, -10.0, 13.0)
ob_turret_est_002.rotation_euler = (0.0, 0.0, 1.571)
ob_turret_est_002.scale = (2.0, 2.0, 0.6)
ob_turret_est_002.lineart.crease_threshold = 0.0
ob_turret_east_000.location = (26.0, -10.0, 22.0)
ob_turret_east_000.rotation_euler = (0.0, 0.0, 1.571)
ob_turret_east_000.scale = (2.0, 2.0, 0.1333)
ob_turret_east_000.hide_viewport = True
ob_turret_east_000.lineart.crease_threshold = 0.0
ob_cube_000.location = (8.217, -6.0, 9.404)
ob_cube_000.scale = (0.25, 3.75, 3.5)
ob_cube_000.lineart.crease_threshold = 0.0
ob_cube_001.location = (8.106, 0.0, 16.5)
ob_cube_001.scale = (0.1, 2.25, 3.5)
ob_cube_001.lineart.crease_threshold = 0.0
_m = ob_cube_001.modifiers.new('Mirror', 'MIRROR')
_m.use_axis = (False, True, False)
ob_turret_est_001.location = (26.0, -10.0, 13.0)
ob_turret_est_001.rotation_euler = (0.0, 0.0, 1.571)
ob_turret_est_001.scale = (2.0, 2.0, 0.6)
ob_turret_est_001.lineart.crease_threshold = 0.0
ob_turret_east_002.location = (26.0, -10.0, 22.0)
ob_turret_east_002.rotation_euler = (0.0, 0.0, 1.571)
ob_turret_east_002.scale = (2.0, 2.0, 0.1333)
ob_turret_east_002.lineart.crease_threshold = 0.0
ob_cone_001.parent = ob_turret_east_002
ob_cone_001.matrix_parent_inverse = Matrix(((-3.129e-07, 0.5, 0.0, 5.0), (-0.5, -3.199e-07, 0.0, 12.5), (0.0, -3.197e-13, 7.5, -180.0), (0.0, 0.0, 0.0, 1.0)))
ob_cone_001.location = (25.0, -10.0, 29.04)
ob_cone_001.scale = (2.5, 2.5, 3.0)
ob_cone_001.lineart.crease_threshold = 0.0
ob_turret_est.location = (26.0, -10.0, 13.0)
ob_turret_est.rotation_euler = (0.0, 0.0, 1.571)
ob_turret_est.scale = (2.0, 2.0, 0.6)
ob_turret_est.lineart.crease_threshold = 0.0
ob_ceiling.location = (17.0, 3.0, 13.0)
ob_ceiling.scale = (9.0, 13.0, 4.5)
ob_ceiling.lineart.crease_threshold = 0.0

# ---- collection membership
col_collection_1.objects.link(ob_east_wing_002)
col_collection_2.objects.link(ob_bedroom_s_e_001)
col_collection_2.objects.link(ob_floor)
col_collection_2.objects.link(ob_bedroom_s_e)
col_collection_3.objects.link(ob_east_wing_000)
col_collection_3.objects.link(ob_east_wing_001)
col_collection_7.objects.link(ob_turret_est_002)
col_collection_7.objects.link(ob_turret_east_000)
col_collection_7.objects.link(ob_cube_000)
col_collection_7.objects.link(ob_cube_001)
col_collection_7.objects.link(ob_turret_est_001)
col_collection_7.objects.link(ob_turret_east_002)
col_collection_7.objects.link(ob_cone_001)
col_collection_7.objects.link(ob_turret_est)
col_collection_12.objects.link(ob_ceiling)

# ---- scene / render settings (as saved in the file)
scene.frame_start = 1; scene.frame_end = 50; scene.frame_set(1)
scene.render.engine = 'BLENDER_EEVEE_NEXT'
scene.render.image_settings.color_mode = 'RGB'
scene.render.image_settings.compression = 90
scene.render.resolution_percentage = 50
scene.render.dither_intensity = 0.0
scene.render.bake_margin = 2
scene.cycles.use_denoising = False
scene.cycles.samples = 10
scene.cycles.sampling_pattern = 'TABULATED_SOBOL'
scene.cycles.light_sampling_threshold = 0.0
scene.cycles.use_adaptive_sampling = False
scene.cycles.use_light_tree = False
scene.cycles.blur_glossy = 0.0
scene.cycles.volume_bounces = 1
scene.cycles.pixel_filter_type = 'GAUSSIAN'
scene.cycles.sample_clamp_indirect = 0.0
scene.view_settings.view_transform = 'Standard'
bpy.context.view_layer.update()

# ---- added for rendering (the .blend has no active camera and no usable light): camera, sun
cam_auto = bpy.data.cameras.new('AutoCamera')
cam_auto.lens = 50.0
cam_auto.sensor_width = 36.0
cam_auto.clip_end = 1000.0
ob_auto_camera = bpy.data.objects.new('AutoCamera', cam_auto)
scene.collection.objects.link(ob_auto_camera)
ob_auto_camera.location = (60.7924, -54.7009, 52.6559)
ob_auto_camera.rotation_euler = (1.09748, -7.21219e-08, 0.694738)
scene.camera = ob_auto_camera
light_auto_sun = bpy.data.lights.new('AutoSun', 'SUN')
light_auto_sun.energy = 3.0
light_auto_sun.angle = 0.0523599
ob_auto_sun = bpy.data.objects.new('AutoSun', light_auto_sun)
scene.collection.objects.link(ob_auto_sun)
ob_auto_sun.rotation_euler = (0.872665, 0.174533, 0.523599)
bpy.context.view_layer.update()
